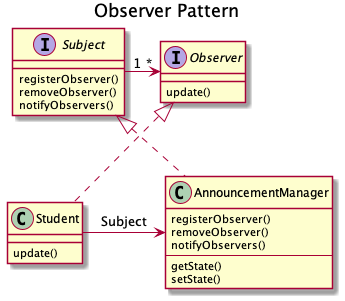

The diagram above was rendered by PlantUML. Its source (embedded in the PNG):
@startuml
title Observer Pattern

Subject <|.down. AnnouncementManager
Observer <|.down. Student
Subject "1" -right-> "*" Observer
AnnouncementManager <-left- Student: Subject
interface Subject {
  registerObserver()
  removeObserver()
  notifyObservers()
}

interface Observer {
  update()
}

class AnnouncementManager{
  registerObserver()
  removeObserver()
  notifyObservers()
  ---
  getState()
  setState()
}

class Student{
    update()
}
@enduml